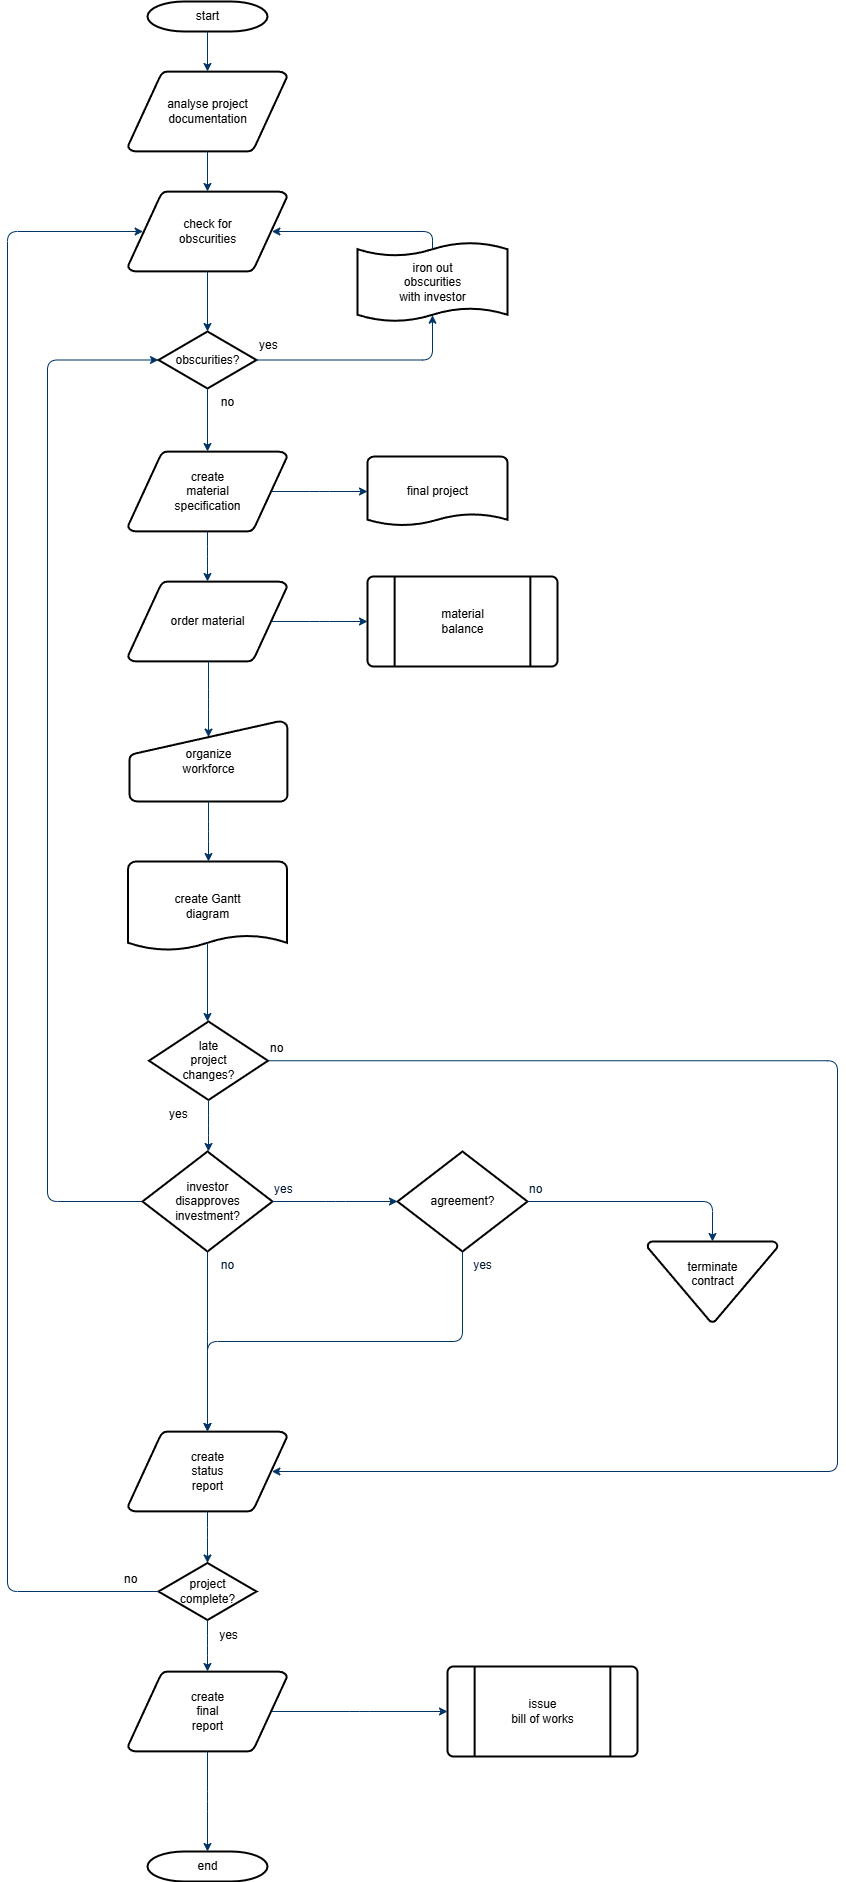

The diagram above was exported from draw.io. Its source (the exported page's mxGraphModel, read from the mxfile embedded in the PNG):
<mxGraphModel dx="1408" dy="748" grid="1" gridSize="10" guides="1" tooltips="1" connect="1" arrows="1" fold="1" page="1" pageScale="1" pageWidth="1169" pageHeight="827" background="none" math="0" shadow="0">
  <root>
    <mxCell id="0" />
    <mxCell id="1" parent="0" />
    <mxCell id="2" value="start" style="shape=mxgraph.flowchart.terminator;strokeWidth=2;gradientColor=none;gradientDirection=north;fontStyle=0;html=1;" parent="1" vertex="1">
      <mxGeometry x="260" y="60" width="120" height="30" as="geometry" />
    </mxCell>
    <mxCell id="3" value="analyse project&#10; documentation" style="shape=mxgraph.flowchart.data;strokeWidth=2;gradientColor=none;gradientDirection=north;fontStyle=0;html=1;" parent="1" vertex="1">
      <mxGeometry x="240.5" y="130" width="159" height="80" as="geometry" />
    </mxCell>
    <mxCell id="4" value="create&#10;material&#10;specification" style="shape=mxgraph.flowchart.data;strokeWidth=2;gradientColor=none;gradientDirection=north;fontStyle=0;html=1;" parent="1" vertex="1">
      <mxGeometry x="240.5" y="510" width="159" height="80" as="geometry" />
    </mxCell>
    <mxCell id="5" value="check for&#10;obscurities" style="shape=mxgraph.flowchart.data;strokeWidth=2;gradientColor=none;gradientDirection=north;fontStyle=0;html=1;" parent="1" vertex="1">
      <mxGeometry x="240.5" y="250" width="159" height="80" as="geometry" />
    </mxCell>
    <mxCell id="6" value="obscurities?" style="shape=mxgraph.flowchart.decision;strokeWidth=2;gradientColor=none;gradientDirection=north;fontStyle=0;html=1;" parent="1" vertex="1">
      <mxGeometry x="271" y="390" width="98" height="57" as="geometry" />
    </mxCell>
    <mxCell id="7" style="fontStyle=1;strokeColor=#003366;strokeWidth=1;html=1;" parent="1" source="2" target="3" edge="1">
      <mxGeometry relative="1" as="geometry" />
    </mxCell>
    <mxCell id="8" style="fontStyle=1;strokeColor=#003366;strokeWidth=1;html=1;" parent="1" source="3" target="5" edge="1">
      <mxGeometry relative="1" as="geometry" />
    </mxCell>
    <mxCell id="9" style="entryX=0.5;entryY=0;entryPerimeter=0;fontStyle=1;strokeColor=#003366;strokeWidth=1;html=1;" parent="1" source="5" target="6" edge="1">
      <mxGeometry relative="1" as="geometry" />
    </mxCell>
    <mxCell id="10" value="" style="edgeStyle=elbowEdgeStyle;elbow=horizontal;entryX=0.5;entryY=0.91;entryPerimeter=0;exitX=1;exitY=0.5;exitPerimeter=0;fontStyle=1;strokeColor=#003366;strokeWidth=1;html=1;" parent="1" source="6" target="51" edge="1">
      <mxGeometry x="381" y="28.5" width="100" height="100" as="geometry">
        <mxPoint x="750" y="447" as="sourcePoint" />
        <mxPoint x="765.395" y="318.5" as="targetPoint" />
        <Array as="points">
          <mxPoint x="545" y="400" />
        </Array>
      </mxGeometry>
    </mxCell>
    <mxCell id="11" value="yes" style="text;fontStyle=0;html=1;strokeColor=none;gradientColor=none;fillColor=none;strokeWidth=2;" parent="1" vertex="1">
      <mxGeometry x="370" y="390" width="40" height="26" as="geometry" />
    </mxCell>
    <mxCell id="12" value="" style="edgeStyle=elbowEdgeStyle;elbow=horizontal;fontColor=#001933;fontStyle=1;strokeColor=#003366;strokeWidth=1;html=1;" parent="1" source="6" target="4" edge="1">
      <mxGeometry width="100" height="100" as="geometry">
        <mxPoint y="100" as="sourcePoint" />
        <mxPoint x="100" as="targetPoint" />
      </mxGeometry>
    </mxCell>
    <mxCell id="13" value="order material" style="shape=mxgraph.flowchart.data;strokeWidth=2;gradientColor=none;gradientDirection=north;fontStyle=0;html=1;" parent="1" vertex="1">
      <mxGeometry x="240.5" y="640" width="159" height="80" as="geometry" />
    </mxCell>
    <mxCell id="14" value="no" style="text;fontStyle=0;html=1;strokeColor=none;gradientColor=none;fillColor=none;strokeWidth=2;align=center;" parent="1" vertex="1">
      <mxGeometry x="320" y="447" width="40" height="26" as="geometry" />
    </mxCell>
    <mxCell id="15" value="final project" style="shape=mxgraph.flowchart.document;strokeWidth=2;gradientColor=none;gradientDirection=north;fontStyle=0;html=1;" parent="1" vertex="1">
      <mxGeometry x="480" y="515" width="140" height="70" as="geometry" />
    </mxCell>
    <mxCell id="16" value="" style="edgeStyle=elbowEdgeStyle;elbow=horizontal;exitX=0.905;exitY=0.5;exitPerimeter=0;fontStyle=1;strokeColor=#003366;strokeWidth=1;html=1;" parent="1" source="4" target="15" edge="1">
      <mxGeometry width="100" height="100" as="geometry">
        <mxPoint y="100" as="sourcePoint" />
        <mxPoint x="100" as="targetPoint" />
      </mxGeometry>
    </mxCell>
    <mxCell id="17" value="" style="edgeStyle=elbowEdgeStyle;elbow=horizontal;fontStyle=1;strokeColor=#003366;strokeWidth=1;html=1;" parent="1" source="4" target="13" edge="1">
      <mxGeometry width="100" height="100" as="geometry">
        <mxPoint y="100" as="sourcePoint" />
        <mxPoint x="100" as="targetPoint" />
      </mxGeometry>
    </mxCell>
    <mxCell id="18" value="material&#10;balance" style="shape=mxgraph.flowchart.predefined_process;strokeWidth=2;gradientColor=none;gradientDirection=north;fontStyle=0;html=1;" parent="1" vertex="1">
      <mxGeometry x="480" y="635" width="190" height="90" as="geometry" />
    </mxCell>
    <mxCell id="19" value="" style="edgeStyle=elbowEdgeStyle;elbow=horizontal;exitX=0.905;exitY=0.5;exitPerimeter=0;fontStyle=1;strokeColor=#003366;strokeWidth=1;html=1;" parent="1" source="13" target="18" edge="1">
      <mxGeometry width="100" height="100" as="geometry">
        <mxPoint y="100" as="sourcePoint" />
        <mxPoint x="100" as="targetPoint" />
      </mxGeometry>
    </mxCell>
    <mxCell id="20" value="organize &#10;workforce" style="shape=mxgraph.flowchart.manual_input;strokeWidth=2;gradientColor=none;gradientDirection=north;fontStyle=0;html=1;" parent="1" vertex="1">
      <mxGeometry x="242" y="780" width="158" height="80" as="geometry" />
    </mxCell>
    <mxCell id="21" value="" style="edgeStyle=elbowEdgeStyle;elbow=horizontal;entryX=0.5;entryY=0.195;entryPerimeter=0;fontStyle=1;strokeColor=#003366;strokeWidth=1;html=1;" parent="1" source="13" target="20" edge="1">
      <mxGeometry width="100" height="100" as="geometry">
        <mxPoint y="100" as="sourcePoint" />
        <mxPoint x="100" as="targetPoint" />
      </mxGeometry>
    </mxCell>
    <mxCell id="22" value="create Gantt&#10;diagram" style="shape=mxgraph.flowchart.document;strokeWidth=2;gradientColor=none;gradientDirection=north;fontStyle=0;html=1;" parent="1" vertex="1">
      <mxGeometry x="240.5" y="920" width="159" height="90" as="geometry" />
    </mxCell>
    <mxCell id="23" value="" style="edgeStyle=elbowEdgeStyle;elbow=horizontal;exitX=0.5;exitY=1;exitPerimeter=0;fontStyle=1;strokeColor=#003366;strokeWidth=1;html=1;" parent="1" source="20" target="22" edge="1">
      <mxGeometry width="100" height="100" as="geometry">
        <mxPoint y="100" as="sourcePoint" />
        <mxPoint x="100" as="targetPoint" />
      </mxGeometry>
    </mxCell>
    <mxCell id="24" value="late&#10;project&#10;changes?" style="shape=mxgraph.flowchart.decision;strokeWidth=2;gradientColor=none;gradientDirection=north;fontStyle=0;html=1;" parent="1" vertex="1">
      <mxGeometry x="261.5" y="1080" width="119" height="78.5" as="geometry" />
    </mxCell>
    <mxCell id="25" value="" style="edgeStyle=elbowEdgeStyle;elbow=horizontal;exitX=0.5;exitY=0.9;exitPerimeter=0;fontStyle=1;strokeColor=#003366;strokeWidth=1;html=1;" parent="1" source="22" target="24" edge="1">
      <mxGeometry width="100" height="100" as="geometry">
        <mxPoint y="100" as="sourcePoint" />
        <mxPoint x="100" as="targetPoint" />
      </mxGeometry>
    </mxCell>
    <mxCell id="26" value="" style="edgeStyle=elbowEdgeStyle;elbow=horizontal;exitX=0;exitY=0.5;exitPerimeter=0;entryX=0;entryY=0.5;entryPerimeter=0;fontStyle=1;strokeColor=#003366;strokeWidth=1;html=1;" parent="1" source="28" target="6" edge="1">
      <mxGeometry width="100" height="100" as="geometry">
        <mxPoint y="100" as="sourcePoint" />
        <mxPoint x="100" as="targetPoint" />
        <Array as="points">
          <mxPoint x="160" y="850" />
        </Array>
      </mxGeometry>
    </mxCell>
    <mxCell id="27" value="yes" style="text;fontStyle=0;html=1;strokeColor=none;gradientColor=none;fillColor=none;strokeWidth=2;" parent="1" vertex="1">
      <mxGeometry x="280" y="1158.5" width="40" height="26" as="geometry" />
    </mxCell>
    <mxCell id="28" value="investor&#10;disapproves&#10; investment?" style="shape=mxgraph.flowchart.decision;strokeWidth=2;gradientColor=none;gradientDirection=north;fontStyle=0;html=1;" parent="1" vertex="1">
      <mxGeometry x="255" y="1210" width="130" height="100" as="geometry" />
    </mxCell>
    <mxCell id="29" value="agreement?" style="shape=mxgraph.flowchart.decision;strokeWidth=2;gradientColor=none;gradientDirection=north;fontStyle=0;html=1;" parent="1" vertex="1">
      <mxGeometry x="510" y="1210" width="130" height="100" as="geometry" />
    </mxCell>
    <mxCell id="30" value="" style="edgeStyle=elbowEdgeStyle;elbow=horizontal;exitX=0.5;exitY=1;exitPerimeter=0;fontStyle=1;strokeColor=#003366;strokeWidth=1;html=1;" parent="1" source="24" target="28" edge="1">
      <mxGeometry width="100" height="100" as="geometry">
        <mxPoint y="100" as="sourcePoint" />
        <mxPoint x="100" as="targetPoint" />
      </mxGeometry>
    </mxCell>
    <mxCell id="31" value="" style="edgeStyle=elbowEdgeStyle;elbow=horizontal;exitX=1;exitY=0.5;exitPerimeter=0;entryX=0;entryY=0.5;entryPerimeter=0;fontStyle=1;strokeColor=#003366;strokeWidth=1;html=1;" parent="1" source="28" target="29" edge="1">
      <mxGeometry width="100" height="100" as="geometry">
        <mxPoint y="100" as="sourcePoint" />
        <mxPoint x="100" as="targetPoint" />
      </mxGeometry>
    </mxCell>
    <mxCell id="32" value="terminate&#10;contract&#10;" style="shape=mxgraph.flowchart.merge_or_storage;strokeWidth=2;gradientColor=none;gradientDirection=north;fontStyle=0;html=1;" parent="1" vertex="1">
      <mxGeometry x="760" y="1300" width="130" height="80.5" as="geometry" />
    </mxCell>
    <mxCell id="33" value="" style="edgeStyle=elbowEdgeStyle;elbow=vertical;exitX=1;exitY=0.5;exitPerimeter=0;entryX=0.5;entryY=0;entryPerimeter=0;fontStyle=1;strokeColor=#003366;strokeWidth=1;html=1;" parent="1" source="29" target="32" edge="1">
      <mxGeometry width="100" height="100" as="geometry">
        <mxPoint y="100" as="sourcePoint" />
        <mxPoint x="100" as="targetPoint" />
        <Array as="points">
          <mxPoint x="740" y="1260" />
        </Array>
      </mxGeometry>
    </mxCell>
    <mxCell id="34" value="create&#10;status&#10;report" style="shape=mxgraph.flowchart.data;strokeWidth=2;gradientColor=none;gradientDirection=north;fontStyle=0;html=1;" parent="1" vertex="1">
      <mxGeometry x="240.5" y="1490" width="159" height="80" as="geometry" />
    </mxCell>
    <mxCell id="35" value="" style="edgeStyle=elbowEdgeStyle;elbow=vertical;exitX=0.5;exitY=1;exitPerimeter=0;fontColor=#001933;fontStyle=1;strokeColor=#003366;strokeWidth=1;html=1;" parent="1" source="28" target="34" edge="1">
      <mxGeometry width="100" height="100" as="geometry">
        <mxPoint y="100" as="sourcePoint" />
        <mxPoint x="100" as="targetPoint" />
      </mxGeometry>
    </mxCell>
    <mxCell id="36" value="" style="edgeStyle=elbowEdgeStyle;elbow=vertical;exitX=0.5;exitY=1;exitPerimeter=0;entryX=0.5;entryY=0;entryPerimeter=0;fontStyle=1;strokeColor=#003366;strokeWidth=1;html=1;" parent="1" source="29" target="34" edge="1">
      <mxGeometry width="100" height="100" as="geometry">
        <mxPoint y="100" as="sourcePoint" />
        <mxPoint x="100" as="targetPoint" />
      </mxGeometry>
    </mxCell>
    <mxCell id="37" value="project&#10;complete?" style="shape=mxgraph.flowchart.decision;strokeWidth=2;gradientColor=none;gradientDirection=north;fontStyle=0;html=1;" parent="1" vertex="1">
      <mxGeometry x="271" y="1621.5" width="98" height="57" as="geometry" />
    </mxCell>
    <mxCell id="38" value="create&#10;final&#10;report" style="shape=mxgraph.flowchart.data;strokeWidth=2;gradientColor=none;gradientDirection=north;fontStyle=0;html=1;" parent="1" vertex="1">
      <mxGeometry x="240.5" y="1730" width="159" height="80" as="geometry" />
    </mxCell>
    <mxCell id="39" value="issue&#10;bill of works" style="shape=mxgraph.flowchart.predefined_process;strokeWidth=2;gradientColor=none;gradientDirection=north;fontStyle=0;html=1;" parent="1" vertex="1">
      <mxGeometry x="560" y="1725" width="190" height="90" as="geometry" />
    </mxCell>
    <mxCell id="40" value="end" style="shape=mxgraph.flowchart.terminator;strokeWidth=2;gradientColor=none;gradientDirection=north;fontStyle=0;html=1;" parent="1" vertex="1">
      <mxGeometry x="260" y="1910" width="120" height="30" as="geometry" />
    </mxCell>
    <mxCell id="41" value="" style="edgeStyle=elbowEdgeStyle;elbow=vertical;exitX=0.5;exitY=1;exitPerimeter=0;entryX=0.5;entryY=0;entryPerimeter=0;fontStyle=1;strokeColor=#003366;strokeWidth=1;html=1;" parent="1" source="34" target="37" edge="1">
      <mxGeometry width="100" height="100" as="geometry">
        <mxPoint y="100" as="sourcePoint" />
        <mxPoint x="100" as="targetPoint" />
      </mxGeometry>
    </mxCell>
    <mxCell id="42" value="" style="edgeStyle=elbowEdgeStyle;elbow=vertical;exitX=0.5;exitY=1;exitPerimeter=0;entryX=0.5;entryY=0;entryPerimeter=0;fontStyle=1;strokeColor=#003366;strokeWidth=1;html=1;" parent="1" source="37" target="38" edge="1">
      <mxGeometry width="100" height="100" as="geometry">
        <mxPoint y="100" as="sourcePoint" />
        <mxPoint x="100" as="targetPoint" />
      </mxGeometry>
    </mxCell>
    <mxCell id="43" value="" style="edgeStyle=elbowEdgeStyle;elbow=vertical;exitX=0.5;exitY=1;exitPerimeter=0;entryX=0.5;entryY=0;entryPerimeter=0;fontStyle=1;strokeColor=#003366;strokeWidth=1;html=1;" parent="1" source="38" target="40" edge="1">
      <mxGeometry width="100" height="100" as="geometry">
        <mxPoint y="100" as="sourcePoint" />
        <mxPoint x="100" as="targetPoint" />
      </mxGeometry>
    </mxCell>
    <mxCell id="44" value="" style="edgeStyle=elbowEdgeStyle;elbow=vertical;exitX=0.905;exitY=0.5;exitPerimeter=0;entryX=0;entryY=0.5;entryPerimeter=0;fontStyle=1;strokeColor=#003366;strokeWidth=1;html=1;" parent="1" source="38" target="39" edge="1">
      <mxGeometry width="100" height="100" as="geometry">
        <mxPoint y="100" as="sourcePoint" />
        <mxPoint x="100" as="targetPoint" />
      </mxGeometry>
    </mxCell>
    <mxCell id="45" value="" style="edgeStyle=elbowEdgeStyle;elbow=horizontal;exitX=1;exitY=0.5;exitPerimeter=0;entryX=0.905;entryY=0.5;entryPerimeter=0;fontStyle=1;strokeColor=#003366;strokeWidth=1;html=1;" parent="1" source="24" target="34" edge="1">
      <mxGeometry width="100" height="100" as="geometry">
        <mxPoint y="100" as="sourcePoint" />
        <mxPoint x="100" as="targetPoint" />
        <Array as="points">
          <mxPoint x="950" y="1320" />
        </Array>
      </mxGeometry>
    </mxCell>
    <mxCell id="46" value="no" style="text;fontStyle=0;html=1;strokeColor=none;gradientColor=none;fillColor=none;strokeWidth=2;" parent="1" vertex="1">
      <mxGeometry x="380.5" y="1093.25" width="40" height="26" as="geometry" />
    </mxCell>
    <mxCell id="47" value="yes" style="text;fontColor=#001933;fontStyle=0;html=1;strokeColor=none;gradientColor=none;fillColor=none;strokeWidth=2;" parent="1" vertex="1">
      <mxGeometry x="385" y="1234" width="40" height="26" as="geometry" />
    </mxCell>
    <mxCell id="48" value="no" style="text;fontColor=#001933;fontStyle=0;html=1;strokeColor=none;gradientColor=none;fillColor=none;strokeWidth=2;align=center;" parent="1" vertex="1">
      <mxGeometry x="320" y="1310" width="40" height="26" as="geometry" />
    </mxCell>
    <mxCell id="49" value="yes" style="text;fontColor=#001933;fontStyle=0;html=1;strokeColor=none;gradientColor=none;fillColor=none;strokeWidth=2;align=center;" parent="1" vertex="1">
      <mxGeometry x="575" y="1310" width="40" height="26" as="geometry" />
    </mxCell>
    <mxCell id="50" value="no" style="text;fontColor=#001933;fontStyle=0;html=1;strokeColor=none;gradientColor=none;fillColor=none;strokeWidth=2;" parent="1" vertex="1">
      <mxGeometry x="640" y="1234" width="40" height="26" as="geometry" />
    </mxCell>
    <mxCell id="51" value="iron out&#10;obscurities &#10;with investor" style="shape=mxgraph.flowchart.paper_tape;strokeWidth=2;gradientColor=none;gradientDirection=north;fontStyle=0;html=1;" parent="1" vertex="1">
      <mxGeometry x="470" y="300" width="150" height="81" as="geometry" />
    </mxCell>
    <mxCell id="52" value="" style="edgeStyle=elbowEdgeStyle;elbow=horizontal;exitX=0.5;exitY=0.09;exitPerimeter=0;entryX=0.905;entryY=0.5;entryPerimeter=0;fontStyle=1;strokeColor=#003366;strokeWidth=1;html=1;" parent="1" source="51" target="5" edge="1">
      <mxGeometry width="100" height="100" as="geometry">
        <mxPoint y="100" as="sourcePoint" />
        <mxPoint x="100" as="targetPoint" />
        <Array as="points">
          <mxPoint x="545" y="300" />
        </Array>
      </mxGeometry>
    </mxCell>
    <mxCell id="53" value="yes" style="text;fontStyle=0;html=1;strokeColor=none;gradientColor=none;fillColor=none;strokeWidth=2;align=center;" parent="1" vertex="1">
      <mxGeometry x="321" y="1680" width="40" height="26" as="geometry" />
    </mxCell>
    <mxCell id="54" value="" style="edgeStyle=elbowEdgeStyle;elbow=horizontal;exitX=0;exitY=0.5;exitPerimeter=0;entryX=0.095;entryY=0.5;entryPerimeter=0;fontStyle=1;strokeColor=#003366;strokeWidth=1;html=1;" parent="1" source="37" target="5" edge="1">
      <mxGeometry width="100" height="100" as="geometry">
        <mxPoint y="100" as="sourcePoint" />
        <mxPoint x="100" as="targetPoint" />
        <Array as="points">
          <mxPoint x="120" y="970" />
        </Array>
      </mxGeometry>
    </mxCell>
    <mxCell id="55" value="no" style="text;fontStyle=0;html=1;strokeColor=none;gradientColor=none;fillColor=none;strokeWidth=2;" parent="1" vertex="1">
      <mxGeometry x="235" y="1624" width="40" height="26" as="geometry" />
    </mxCell>
  </root>
</mxGraphModel>